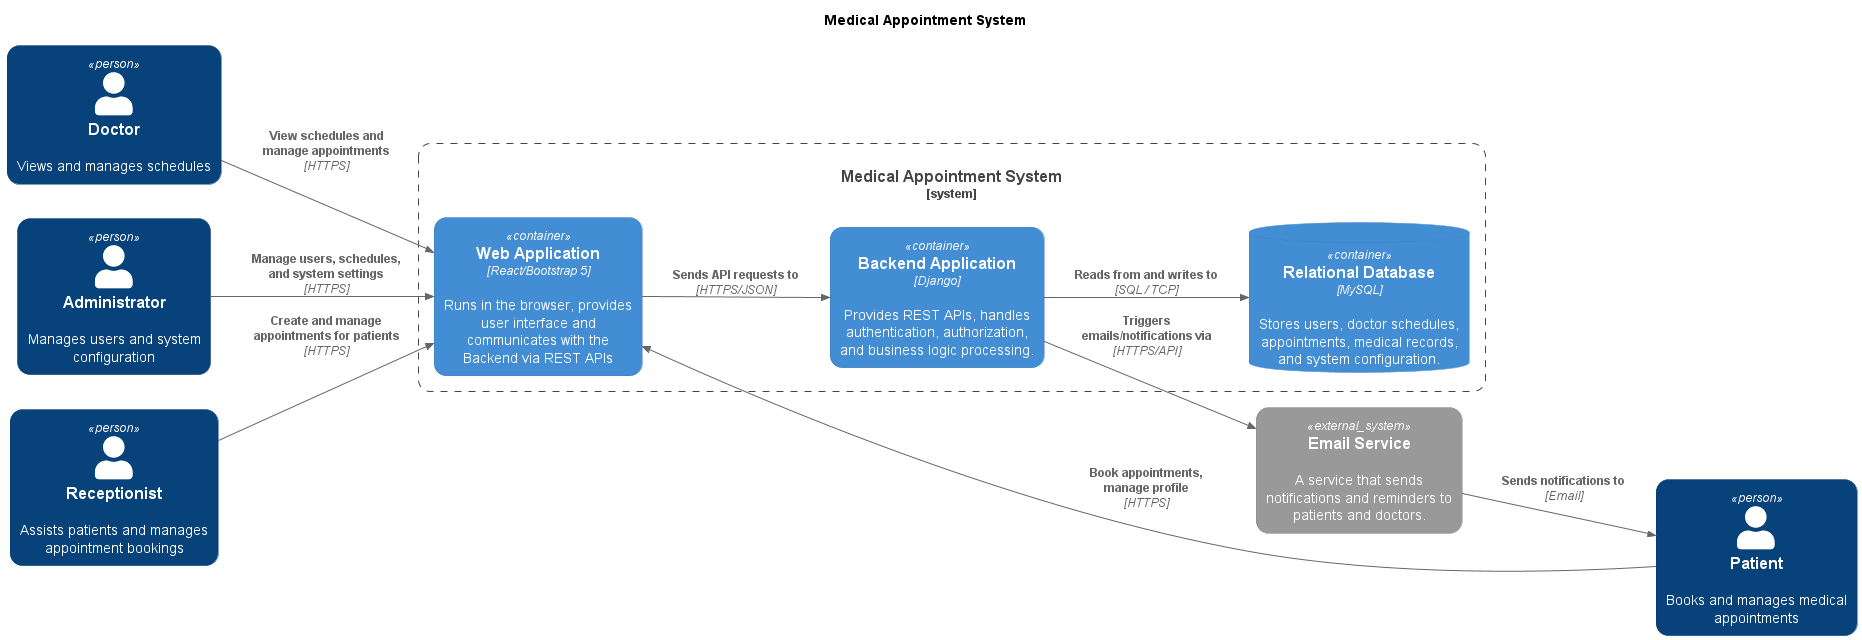

The diagram above was rendered by PlantUML. Its source (embedded in the PNG):
@startuml Medical Container
title Medical Appointment System
!ROUNDED_STYLE=1
!include https://raw.githubusercontent.com/plantuml-stdlib/C4-PlantUML/master/C4_Container.puml
LAYOUT_LEFT_RIGHT()


Person(patient, "Patient", "Books and manages medical appointments")
Person(doctor, "Doctor", "Views and manages schedules")
Person(admin, "Administrator", "Manages users and system configuration")
Person(receptionist, "Receptionist", "Assists patients and manages appointment bookings")

System_Boundary(system, "Medical Appointment System") {
    Container(web, "Web Application","React/Bootstrap 5","Runs in the browser, provides user interface and communicates with the Backend via REST APIs")
    Container(backend_app, "Backend Application", "Django", "Provides REST APIs, handles authentication, authorization, and business logic processing.")
    ContainerDb(database, "Relational Database", "MySQL", "Stores users, doctor schedules, appointments, medical records, and system configuration.")
}

System_Ext(email_service, "Email Service", "A service that sends notifications and reminders to patients and doctors.")

Rel(patient, web, "Book appointments, manage profile", "HTTPS")
Rel(doctor, web, "View schedules and manage appointments", "HTTPS")
Rel(admin, web, "Manage users, schedules, and system settings", "HTTPS")
Rel(receptionist, web, "Create and manage appointments for patients", "HTTPS")

Rel(web, backend_app, "Sends API requests to", "HTTPS/JSON")
Rel(backend_app, database, "Reads from and writes to", "SQL / TCP")
Rel(backend_app, email_service, "Triggers emails/notifications via", "HTTPS/API")
Rel(email_service, patient, "Sends notifications to", "Email")

@enduml